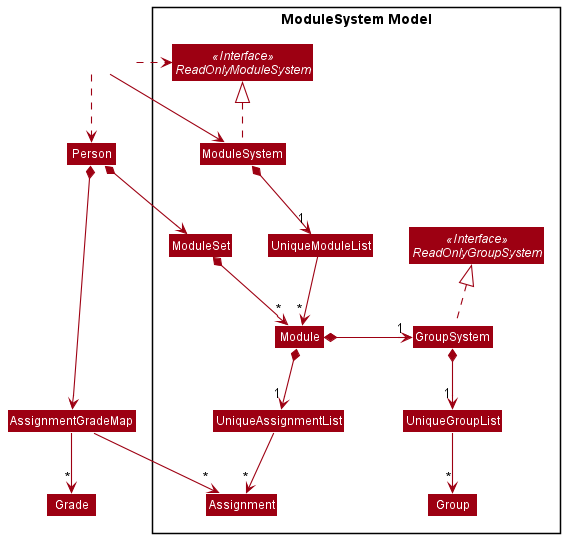

The diagram above was rendered by PlantUML. Its source (embedded in the PNG):
@startuml
!include style.puml
skinparam arrowThickness 1.1
skinparam arrowColor MODEL_COLOR
skinparam classBackgroundColor MODEL_COLOR

Package "ModuleSystem Model" {
Interface ReadOnlyModuleSystem <<Interface>>
Class ModuleSystem
Class UniqueModuleList
Class Module
Class UniqueAssignmentList
Class Assignment

Interface ReadOnlyGroupSystem <<Interface>>
Class GroupSystem
Class UniqueGroupList
Class Group

Class ModuleSet
}

Class HiddenOutside #FFFFFF
HiddenOutside .> ReadOnlyModuleSystem
HiddenOutside --> ModuleSystem
HiddenOutside .> Person
Person *--> ModuleSet
Person *--> AssignmentGradeMap
AssignmentGradeMap --> "*" Assignment
AssignmentGradeMap --> "*" Grade

ModuleSystem .up.|> ReadOnlyModuleSystem
ModuleSystem *--> "1" UniqueModuleList
UniqueModuleList --> "*" Module
Module *-> "1" GroupSystem
ModuleSet *--> "*" Module

GroupSystem .up.|> ReadOnlyGroupSystem
GroupSystem *--> "1" UniqueGroupList
UniqueGroupList --> "*" Group

Module *--> "1" UniqueAssignmentList
UniqueAssignmentList --> "*" Assignment
@enduml